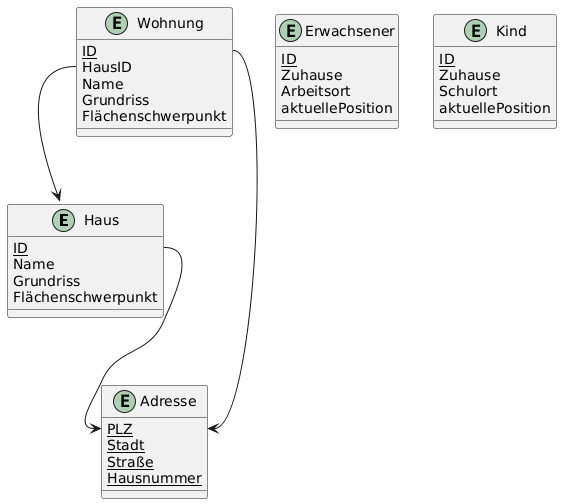

The diagram above was rendered by PlantUML. Its source (embedded in the PNG):
@startuml
'===========================
' Tabellen (Entity-Struktur)
'===========================

entity Haus {
  <u>ID</u>
  Name
  Grundriss
  Flächenschwerpunkt
}

entity Wohnung {
  <u>ID</u>
  HausID
  Name
  Grundriss
  Flächenschwerpunkt
}

entity Adresse {
  <u>PLZ</u>
  <u>Stadt</u>
  <u>Straße</u>
  <u>Hausnummer</u>
}

entity Erwachsener {
  <u>ID</u>
  Zuhause
  Arbeitsort
  aktuellePosition
}

entity Kind {
  <u>ID</u>
  Zuhause
  Schulort
  aktuellePosition
}


'===========================
' Beziehungen (PK/FK)
'===========================

Haus::ID --> Adresse::PLZ
Wohnung::ID --> Adresse::PLZ
Wohnung::HausID --> Haus
@enduml